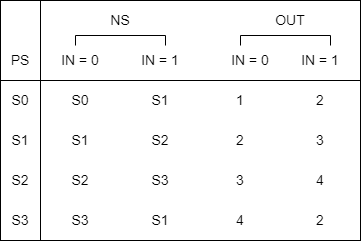

The diagram above was exported from draw.io. Its source (the exported page's mxGraphModel, read from the mxfile embedded in the PNG):
<mxGraphModel dx="708" dy="546" grid="1" gridSize="10" guides="1" tooltips="1" connect="1" arrows="1" fold="1" page="1" pageScale="1" pageWidth="827" pageHeight="1169" math="0" shadow="0">
  <root>
    <mxCell id="0" />
    <mxCell id="1" parent="0" />
    <mxCell id="bK8IzJIizD1UdiDO-ngu-1" value="" style="rounded=0;whiteSpace=wrap;html=1;" vertex="1" parent="1">
      <mxGeometry x="40" y="40" width="40" height="80" as="geometry" />
    </mxCell>
    <mxCell id="bK8IzJIizD1UdiDO-ngu-2" value="" style="rounded=0;whiteSpace=wrap;html=1;" vertex="1" parent="1">
      <mxGeometry x="80" y="120" width="320" height="160" as="geometry" />
    </mxCell>
    <mxCell id="bK8IzJIizD1UdiDO-ngu-3" value="" style="rounded=0;whiteSpace=wrap;html=1;" vertex="1" parent="1">
      <mxGeometry x="40" y="120" width="40" height="160" as="geometry" />
    </mxCell>
    <mxCell id="bK8IzJIizD1UdiDO-ngu-4" value="" style="rounded=0;whiteSpace=wrap;html=1;" vertex="1" parent="1">
      <mxGeometry x="80" y="40" width="320" height="80" as="geometry" />
    </mxCell>
    <mxCell id="bK8IzJIizD1UdiDO-ngu-5" value="&lt;font style=&quot;font-size: 14px;&quot;&gt;IN = 0&lt;/font&gt;" style="rounded=0;whiteSpace=wrap;html=1;strokeColor=none;fillColor=none;" vertex="1" parent="1">
      <mxGeometry x="80" y="80" width="80" height="40" as="geometry" />
    </mxCell>
    <mxCell id="bK8IzJIizD1UdiDO-ngu-6" value="&lt;font style=&quot;font-size: 14px;&quot;&gt;IN = 1&lt;/font&gt;" style="rounded=0;whiteSpace=wrap;html=1;strokeColor=none;fillColor=none;" vertex="1" parent="1">
      <mxGeometry x="160" y="80" width="80" height="40" as="geometry" />
    </mxCell>
    <mxCell id="bK8IzJIizD1UdiDO-ngu-7" value="&lt;font style=&quot;font-size: 14px;&quot;&gt;NS&lt;/font&gt;" style="rounded=0;whiteSpace=wrap;html=1;strokeColor=none;fillColor=none;" vertex="1" parent="1">
      <mxGeometry x="120" y="40" width="80" height="40" as="geometry" />
    </mxCell>
    <mxCell id="bK8IzJIizD1UdiDO-ngu-9" value="&lt;font style=&quot;font-size: 14px;&quot;&gt;PS&lt;/font&gt;" style="rounded=0;whiteSpace=wrap;html=1;fillColor=none;strokeColor=none;" vertex="1" parent="1">
      <mxGeometry x="40" y="80" width="40" height="40" as="geometry" />
    </mxCell>
    <mxCell id="bK8IzJIizD1UdiDO-ngu-10" value="" style="shape=partialRectangle;whiteSpace=wrap;html=1;bottom=1;right=1;left=1;top=0;fillColor=none;routingCenterX=-0.5;rotation=-180;" vertex="1" parent="1">
      <mxGeometry x="115" y="75" width="90" height="10" as="geometry" />
    </mxCell>
    <mxCell id="bK8IzJIizD1UdiDO-ngu-11" value="&lt;font style=&quot;font-size: 14px;&quot;&gt;S0&lt;/font&gt;" style="rounded=0;whiteSpace=wrap;html=1;fillColor=none;strokeColor=none;" vertex="1" parent="1">
      <mxGeometry x="80" y="120" width="80" height="40" as="geometry" />
    </mxCell>
    <mxCell id="bK8IzJIizD1UdiDO-ngu-12" value="&lt;font style=&quot;font-size: 14px;&quot;&gt;S1&lt;/font&gt;" style="rounded=0;whiteSpace=wrap;html=1;fillColor=none;strokeColor=none;" vertex="1" parent="1">
      <mxGeometry x="160" y="120" width="80" height="40" as="geometry" />
    </mxCell>
    <mxCell id="bK8IzJIizD1UdiDO-ngu-13" value="&lt;font style=&quot;font-size: 14px;&quot;&gt;1&lt;/font&gt;" style="rounded=0;whiteSpace=wrap;html=1;fillColor=none;strokeColor=none;" vertex="1" parent="1">
      <mxGeometry x="240" y="120" width="80" height="40" as="geometry" />
    </mxCell>
    <mxCell id="bK8IzJIizD1UdiDO-ngu-14" value="&lt;font style=&quot;font-size: 14px;&quot;&gt;S0&lt;/font&gt;" style="rounded=0;whiteSpace=wrap;html=1;strokeColor=none;fillColor=none;" vertex="1" parent="1">
      <mxGeometry x="40" y="120" width="40" height="40" as="geometry" />
    </mxCell>
    <mxCell id="bK8IzJIizD1UdiDO-ngu-15" value="&lt;font style=&quot;font-size: 14px;&quot;&gt;S1&lt;/font&gt;" style="rounded=0;whiteSpace=wrap;html=1;fillColor=none;strokeColor=none;" vertex="1" parent="1">
      <mxGeometry x="80" y="160" width="80" height="40" as="geometry" />
    </mxCell>
    <mxCell id="bK8IzJIizD1UdiDO-ngu-16" value="&lt;font style=&quot;font-size: 14px;&quot;&gt;S2&lt;/font&gt;" style="rounded=0;whiteSpace=wrap;html=1;fillColor=none;strokeColor=none;" vertex="1" parent="1">
      <mxGeometry x="160" y="160" width="80" height="40" as="geometry" />
    </mxCell>
    <mxCell id="bK8IzJIizD1UdiDO-ngu-17" value="&lt;font style=&quot;font-size: 14px;&quot;&gt;2&lt;/font&gt;" style="rounded=0;whiteSpace=wrap;html=1;fillColor=none;strokeColor=none;" vertex="1" parent="1">
      <mxGeometry x="240" y="160" width="80" height="40" as="geometry" />
    </mxCell>
    <mxCell id="bK8IzJIizD1UdiDO-ngu-18" value="&lt;font style=&quot;font-size: 14px;&quot;&gt;S1&lt;/font&gt;" style="rounded=0;whiteSpace=wrap;html=1;fillColor=none;strokeColor=none;" vertex="1" parent="1">
      <mxGeometry x="40" y="160" width="40" height="40" as="geometry" />
    </mxCell>
    <mxCell id="bK8IzJIizD1UdiDO-ngu-19" value="&lt;font style=&quot;font-size: 14px;&quot;&gt;S2&lt;/font&gt;" style="rounded=0;whiteSpace=wrap;html=1;fillColor=none;strokeColor=none;" vertex="1" parent="1">
      <mxGeometry x="80" y="200" width="80" height="40" as="geometry" />
    </mxCell>
    <mxCell id="bK8IzJIizD1UdiDO-ngu-20" value="&lt;font style=&quot;font-size: 14px;&quot;&gt;S3&lt;/font&gt;" style="rounded=0;whiteSpace=wrap;html=1;fillColor=none;strokeColor=none;" vertex="1" parent="1">
      <mxGeometry x="160" y="200" width="80" height="40" as="geometry" />
    </mxCell>
    <mxCell id="bK8IzJIizD1UdiDO-ngu-21" value="&lt;font style=&quot;font-size: 14px;&quot;&gt;3&lt;/font&gt;" style="rounded=0;whiteSpace=wrap;html=1;fillColor=none;strokeColor=none;" vertex="1" parent="1">
      <mxGeometry x="240" y="200" width="80" height="40" as="geometry" />
    </mxCell>
    <mxCell id="bK8IzJIizD1UdiDO-ngu-22" value="&lt;font style=&quot;font-size: 14px;&quot;&gt;S2&lt;/font&gt;" style="rounded=0;whiteSpace=wrap;html=1;fillColor=none;strokeColor=none;" vertex="1" parent="1">
      <mxGeometry x="40" y="200" width="40" height="40" as="geometry" />
    </mxCell>
    <mxCell id="bK8IzJIizD1UdiDO-ngu-23" value="&lt;font style=&quot;font-size: 14px;&quot;&gt;S3&lt;/font&gt;" style="rounded=0;whiteSpace=wrap;html=1;fillColor=none;strokeColor=none;" vertex="1" parent="1">
      <mxGeometry x="80" y="240" width="80" height="40" as="geometry" />
    </mxCell>
    <mxCell id="bK8IzJIizD1UdiDO-ngu-24" value="&lt;font style=&quot;font-size: 14px;&quot;&gt;S1&lt;/font&gt;" style="rounded=0;whiteSpace=wrap;html=1;fillColor=none;strokeColor=none;" vertex="1" parent="1">
      <mxGeometry x="160" y="240" width="80" height="40" as="geometry" />
    </mxCell>
    <mxCell id="bK8IzJIizD1UdiDO-ngu-25" value="&lt;font style=&quot;font-size: 14px;&quot;&gt;4&lt;/font&gt;" style="rounded=0;whiteSpace=wrap;html=1;fillColor=none;strokeColor=none;" vertex="1" parent="1">
      <mxGeometry x="240" y="240" width="80" height="40" as="geometry" />
    </mxCell>
    <mxCell id="bK8IzJIizD1UdiDO-ngu-26" value="&lt;font style=&quot;font-size: 14px;&quot;&gt;S3&lt;/font&gt;" style="rounded=0;whiteSpace=wrap;html=1;fillColor=none;strokeColor=none;" vertex="1" parent="1">
      <mxGeometry x="40" y="240" width="40" height="40" as="geometry" />
    </mxCell>
    <mxCell id="bK8IzJIizD1UdiDO-ngu-27" value="&lt;font style=&quot;font-size: 14px;&quot;&gt;2&lt;/font&gt;" style="rounded=0;whiteSpace=wrap;html=1;fillColor=none;strokeColor=none;" vertex="1" parent="1">
      <mxGeometry x="320" y="120" width="80" height="40" as="geometry" />
    </mxCell>
    <mxCell id="bK8IzJIizD1UdiDO-ngu-28" value="&lt;font style=&quot;font-size: 14px;&quot;&gt;3&lt;/font&gt;" style="rounded=0;whiteSpace=wrap;html=1;fillColor=none;strokeColor=none;" vertex="1" parent="1">
      <mxGeometry x="320" y="160" width="80" height="40" as="geometry" />
    </mxCell>
    <mxCell id="bK8IzJIizD1UdiDO-ngu-29" value="&lt;font style=&quot;font-size: 14px;&quot;&gt;4&lt;/font&gt;" style="rounded=0;whiteSpace=wrap;html=1;fillColor=none;strokeColor=none;" vertex="1" parent="1">
      <mxGeometry x="320" y="200" width="80" height="40" as="geometry" />
    </mxCell>
    <mxCell id="bK8IzJIizD1UdiDO-ngu-30" value="&lt;font style=&quot;font-size: 14px;&quot;&gt;2&lt;/font&gt;" style="rounded=0;whiteSpace=wrap;html=1;fillColor=none;strokeColor=none;" vertex="1" parent="1">
      <mxGeometry x="320" y="240" width="80" height="40" as="geometry" />
    </mxCell>
    <mxCell id="bK8IzJIizD1UdiDO-ngu-31" value="&lt;font style=&quot;font-size: 14px;&quot;&gt;OUT&lt;/font&gt;" style="rounded=0;whiteSpace=wrap;html=1;strokeColor=none;fillColor=none;" vertex="1" parent="1">
      <mxGeometry x="290" y="40" width="80" height="40" as="geometry" />
    </mxCell>
    <mxCell id="bK8IzJIizD1UdiDO-ngu-32" value="&lt;font style=&quot;font-size: 14px;&quot;&gt;IN = 0&lt;/font&gt;" style="rounded=0;whiteSpace=wrap;html=1;strokeColor=none;fillColor=none;" vertex="1" parent="1">
      <mxGeometry x="250" y="80" width="80" height="40" as="geometry" />
    </mxCell>
    <mxCell id="bK8IzJIizD1UdiDO-ngu-33" value="&lt;font style=&quot;font-size: 14px;&quot;&gt;IN = 1&lt;/font&gt;" style="rounded=0;whiteSpace=wrap;html=1;strokeColor=none;fillColor=none;" vertex="1" parent="1">
      <mxGeometry x="320" y="80" width="80" height="40" as="geometry" />
    </mxCell>
    <mxCell id="bK8IzJIizD1UdiDO-ngu-34" value="" style="shape=partialRectangle;whiteSpace=wrap;html=1;bottom=1;right=1;left=1;top=0;fillColor=none;routingCenterX=-0.5;rotation=-180;" vertex="1" parent="1">
      <mxGeometry x="280" y="75" width="90" height="10" as="geometry" />
    </mxCell>
  </root>
</mxGraphModel>